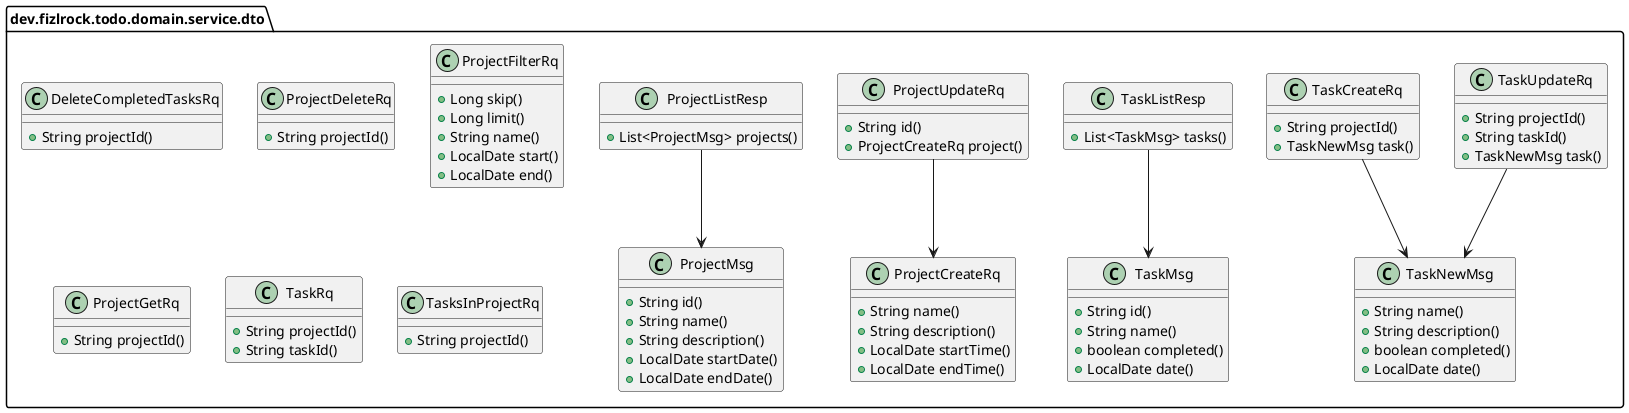

The diagram above was rendered by PlantUML. Its source (embedded in the PNG):
@startuml
!pragma useIntermediatePackages false

class "DeleteCompletedTasksRq" as dev.fizlrock.todo.domain.service.dto.DeleteCompletedTasksRq {
  +String projectId()
}
class "ProjectCreateRq" as dev.fizlrock.todo.domain.service.dto.ProjectCreateRq {
  +String name()
  +String description()
  +LocalDate startTime()
  +LocalDate endTime()
}
class "ProjectDeleteRq" as dev.fizlrock.todo.domain.service.dto.ProjectDeleteRq {
  +String projectId()
}
class "ProjectFilterRq" as dev.fizlrock.todo.domain.service.dto.ProjectFilterRq {
  +Long skip()
  +Long limit()
  +String name()
  +LocalDate start()
  +LocalDate end()
}
class "ProjectGetRq" as dev.fizlrock.todo.domain.service.dto.ProjectGetRq {
  +String projectId()
}
class "ProjectListResp" as dev.fizlrock.todo.domain.service.dto.ProjectListResp {
  +List<ProjectMsg> projects()
}
class "ProjectMsg" as dev.fizlrock.todo.domain.service.dto.ProjectMsg {
  +String id()
  +String name()
  +String description()
  +LocalDate startDate()
  +LocalDate endDate()
}
class "ProjectUpdateRq" as dev.fizlrock.todo.domain.service.dto.ProjectUpdateRq {
  +String id()
  +ProjectCreateRq project()
}
class "TaskCreateRq" as dev.fizlrock.todo.domain.service.dto.TaskCreateRq {
  +String projectId()
  +TaskNewMsg task()
}
class "TaskListResp" as dev.fizlrock.todo.domain.service.dto.TaskListResp {
  +List<TaskMsg> tasks()
}
class "TaskMsg" as dev.fizlrock.todo.domain.service.dto.TaskMsg {
  +String id()
  +String name()
  +boolean completed()
  +LocalDate date()
}
class "TaskNewMsg" as dev.fizlrock.todo.domain.service.dto.TaskNewMsg {
  +String name()
  +String description()
  +boolean completed()
  +LocalDate date()
}
class "TaskRq" as dev.fizlrock.todo.domain.service.dto.TaskRq {
  +String projectId()
  +String taskId()
}
class "TaskUpdateRq" as dev.fizlrock.todo.domain.service.dto.TaskUpdateRq {
  +String projectId()
  +String taskId()
  +TaskNewMsg task()
}
class "TasksInProjectRq" as dev.fizlrock.todo.domain.service.dto.TasksInProjectRq {
  +String projectId()
}
dev.fizlrock.todo.domain.service.dto.ProjectListResp --> dev.fizlrock.todo.domain.service.dto.ProjectMsg
dev.fizlrock.todo.domain.service.dto.ProjectUpdateRq --> dev.fizlrock.todo.domain.service.dto.ProjectCreateRq
dev.fizlrock.todo.domain.service.dto.TaskCreateRq --> dev.fizlrock.todo.domain.service.dto.TaskNewMsg
dev.fizlrock.todo.domain.service.dto.TaskListResp --> dev.fizlrock.todo.domain.service.dto.TaskMsg
dev.fizlrock.todo.domain.service.dto.TaskUpdateRq --> dev.fizlrock.todo.domain.service.dto.TaskNewMsg
@enduml